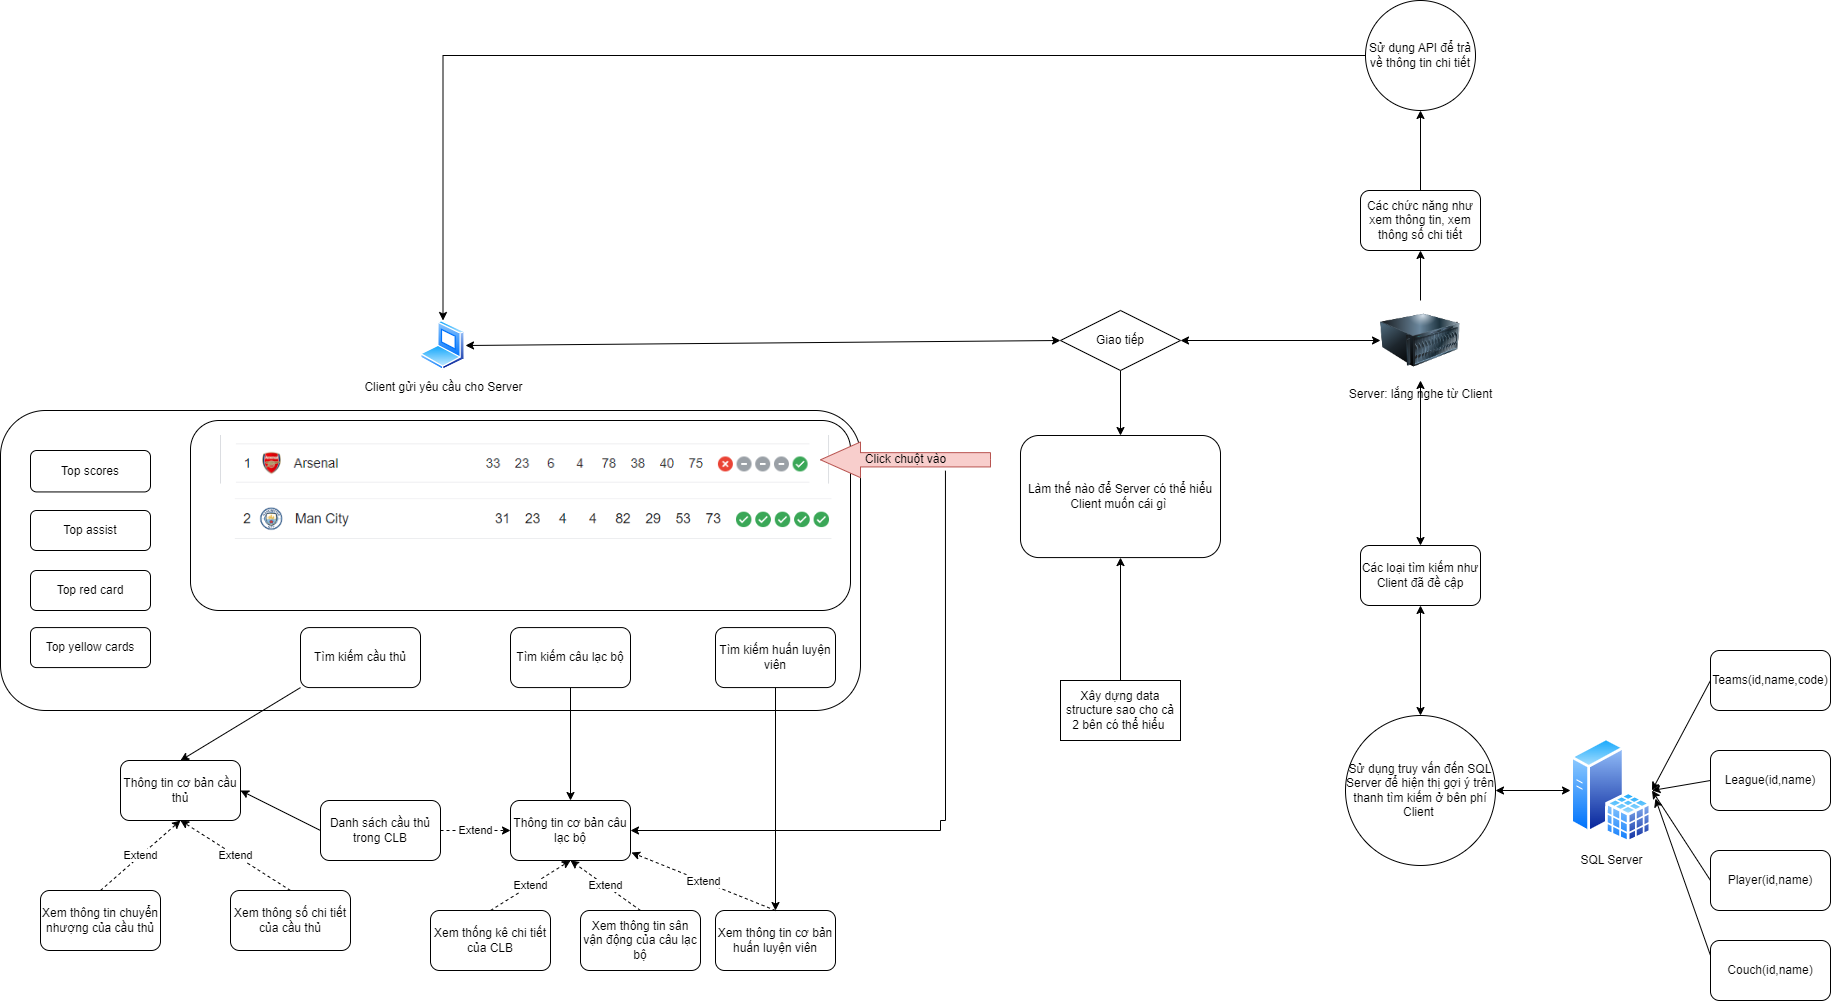

The diagram above was exported from draw.io. Its source (the exported page's mxGraphModel, read from the mxfile embedded in the PNG):
<mxGraphModel dx="2268" dy="868" grid="1" gridSize="10" guides="1" tooltips="1" connect="1" arrows="1" fold="1" page="1" pageScale="1" pageWidth="850" pageHeight="1100" math="0" shadow="0">
  <root>
    <mxCell id="0" />
    <mxCell id="1" parent="0" />
    <mxCell id="uA1uEdvYPMPQBxOfveHI-1" value="Server: lắng nghe từ Client" style="image;html=1;image=img/lib/clip_art/computers/Server_128x128.png" parent="1" vertex="1">
      <mxGeometry x="610" y="370" width="80" height="80" as="geometry" />
    </mxCell>
    <mxCell id="uA1uEdvYPMPQBxOfveHI-12" style="edgeStyle=orthogonalEdgeStyle;rounded=0;orthogonalLoop=1;jettySize=auto;html=1;entryX=0.5;entryY=0;entryDx=0;entryDy=0;" parent="1" source="uA1uEdvYPMPQBxOfveHI-2" target="uA1uEdvYPMPQBxOfveHI-11" edge="1">
      <mxGeometry relative="1" as="geometry" />
    </mxCell>
    <mxCell id="uA1uEdvYPMPQBxOfveHI-2" value="Giao tiếp" style="shape=rhombus;perimeter=rhombusPerimeter;whiteSpace=wrap;html=1;align=center;" parent="1" vertex="1">
      <mxGeometry x="290" y="380" width="120" height="60" as="geometry" />
    </mxCell>
    <mxCell id="uA1uEdvYPMPQBxOfveHI-3" value="Client gửi yêu cầu cho Server" style="image;aspect=fixed;perimeter=ellipsePerimeter;html=1;align=center;shadow=0;dashed=0;spacingTop=3;image=img/lib/active_directory/laptop_client.svg;" parent="1" vertex="1">
      <mxGeometry x="-350" y="390" width="45" height="50" as="geometry" />
    </mxCell>
    <mxCell id="uA1uEdvYPMPQBxOfveHI-4" value="" style="endArrow=classic;startArrow=classic;html=1;rounded=0;exitX=0;exitY=0.5;exitDx=0;exitDy=0;entryX=1;entryY=0.5;entryDx=0;entryDy=0;" parent="1" source="uA1uEdvYPMPQBxOfveHI-1" target="uA1uEdvYPMPQBxOfveHI-2" edge="1">
      <mxGeometry width="50" height="50" relative="1" as="geometry">
        <mxPoint x="400" y="470" as="sourcePoint" />
        <mxPoint x="450" y="420" as="targetPoint" />
      </mxGeometry>
    </mxCell>
    <mxCell id="uA1uEdvYPMPQBxOfveHI-5" value="" style="endArrow=classic;startArrow=classic;html=1;rounded=0;exitX=0;exitY=0.5;exitDx=0;exitDy=0;entryX=1;entryY=0.5;entryDx=0;entryDy=0;" parent="1" source="uA1uEdvYPMPQBxOfveHI-2" target="uA1uEdvYPMPQBxOfveHI-3" edge="1">
      <mxGeometry width="50" height="50" relative="1" as="geometry">
        <mxPoint x="340" y="470" as="sourcePoint" />
        <mxPoint x="250" y="410" as="targetPoint" />
      </mxGeometry>
    </mxCell>
    <mxCell id="uA1uEdvYPMPQBxOfveHI-6" value="SQL Server" style="image;aspect=fixed;perimeter=ellipsePerimeter;html=1;align=center;shadow=0;dashed=0;spacingTop=3;image=img/lib/active_directory/sql_server.svg;" parent="1" vertex="1">
      <mxGeometry x="800" y="807.08" width="81.5" height="105.84" as="geometry" />
    </mxCell>
    <mxCell id="0dLa-5Jy5uopG31boFEt-54" style="edgeStyle=orthogonalEdgeStyle;rounded=0;orthogonalLoop=1;jettySize=auto;html=1;entryX=0.5;entryY=1;entryDx=0;entryDy=0;" parent="1" source="uA1uEdvYPMPQBxOfveHI-7" target="uA1uEdvYPMPQBxOfveHI-21" edge="1">
      <mxGeometry relative="1" as="geometry" />
    </mxCell>
    <mxCell id="uA1uEdvYPMPQBxOfveHI-7" value="Các chức năng như xem thông tin, xem thông số chi tiết" style="rounded=1;whiteSpace=wrap;html=1;" parent="1" vertex="1">
      <mxGeometry x="590" y="259.99999999999994" width="120" height="60" as="geometry" />
    </mxCell>
    <mxCell id="uA1uEdvYPMPQBxOfveHI-8" value="Các loại tìm kiếm như Client đã đề cập" style="rounded=1;whiteSpace=wrap;html=1;" parent="1" vertex="1">
      <mxGeometry x="590" y="615" width="120" height="60" as="geometry" />
    </mxCell>
    <mxCell id="uA1uEdvYPMPQBxOfveHI-11" value="Làm thế nào để Server có thể hiểu Client muốn cái gì&amp;nbsp;" style="rounded=1;whiteSpace=wrap;html=1;" parent="1" vertex="1">
      <mxGeometry x="250" y="504.9999999999999" width="200" height="122.08" as="geometry" />
    </mxCell>
    <mxCell id="uA1uEdvYPMPQBxOfveHI-15" style="edgeStyle=orthogonalEdgeStyle;rounded=0;orthogonalLoop=1;jettySize=auto;html=1;entryX=0.5;entryY=1;entryDx=0;entryDy=0;" parent="1" source="uA1uEdvYPMPQBxOfveHI-14" target="uA1uEdvYPMPQBxOfveHI-11" edge="1">
      <mxGeometry relative="1" as="geometry" />
    </mxCell>
    <mxCell id="uA1uEdvYPMPQBxOfveHI-14" value="Xây dựng data structure sao cho cả 2 bên có thể hiểu&amp;nbsp;" style="rounded=0;whiteSpace=wrap;html=1;" parent="1" vertex="1">
      <mxGeometry x="290" y="750" width="120" height="60" as="geometry" />
    </mxCell>
    <mxCell id="uA1uEdvYPMPQBxOfveHI-20" value="Sử dụng truy vấn đến SQL Server để hiện thị gợi ý trên thanh tìm kiếm ở bên phí Client&amp;nbsp;" style="ellipse;whiteSpace=wrap;html=1;aspect=fixed;" parent="1" vertex="1">
      <mxGeometry x="575" y="785" width="150" height="150" as="geometry" />
    </mxCell>
    <mxCell id="0dLa-5Jy5uopG31boFEt-52" style="edgeStyle=orthogonalEdgeStyle;rounded=0;orthogonalLoop=1;jettySize=auto;html=1;entryX=0.5;entryY=0;entryDx=0;entryDy=0;" parent="1" source="uA1uEdvYPMPQBxOfveHI-21" target="uA1uEdvYPMPQBxOfveHI-3" edge="1">
      <mxGeometry relative="1" as="geometry" />
    </mxCell>
    <mxCell id="uA1uEdvYPMPQBxOfveHI-21" value="Sử dụng API để trả về thông tin chi tiết" style="ellipse;whiteSpace=wrap;html=1;aspect=fixed;" parent="1" vertex="1">
      <mxGeometry x="595" y="70" width="110" height="110" as="geometry" />
    </mxCell>
    <mxCell id="uA1uEdvYPMPQBxOfveHI-26" value="" style="endArrow=classic;startArrow=classic;html=1;rounded=0;exitX=0.5;exitY=1;exitDx=0;exitDy=0;entryX=0.5;entryY=0;entryDx=0;entryDy=0;" parent="1" source="uA1uEdvYPMPQBxOfveHI-8" target="uA1uEdvYPMPQBxOfveHI-20" edge="1">
      <mxGeometry width="50" height="50" relative="1" as="geometry">
        <mxPoint x="760" y="615" as="sourcePoint" />
        <mxPoint x="810" y="565" as="targetPoint" />
      </mxGeometry>
    </mxCell>
    <mxCell id="uA1uEdvYPMPQBxOfveHI-27" value="" style="endArrow=classic;startArrow=classic;html=1;rounded=0;exitX=1;exitY=0.5;exitDx=0;exitDy=0;entryX=0;entryY=0.5;entryDx=0;entryDy=0;" parent="1" source="uA1uEdvYPMPQBxOfveHI-20" target="uA1uEdvYPMPQBxOfveHI-6" edge="1">
      <mxGeometry width="50" height="50" relative="1" as="geometry">
        <mxPoint x="770" y="705" as="sourcePoint" />
        <mxPoint x="820" y="655" as="targetPoint" />
      </mxGeometry>
    </mxCell>
    <mxCell id="uA1uEdvYPMPQBxOfveHI-29" value="Teams(id,name,code)" style="rounded=1;whiteSpace=wrap;html=1;" parent="1" vertex="1">
      <mxGeometry x="940" y="720" width="120" height="60" as="geometry" />
    </mxCell>
    <mxCell id="uA1uEdvYPMPQBxOfveHI-30" value="League(id,name)" style="rounded=1;whiteSpace=wrap;html=1;" parent="1" vertex="1">
      <mxGeometry x="940" y="820" width="120" height="60" as="geometry" />
    </mxCell>
    <mxCell id="uA1uEdvYPMPQBxOfveHI-31" value="" style="endArrow=classic;html=1;rounded=0;exitX=0;exitY=0.5;exitDx=0;exitDy=0;entryX=1;entryY=0.5;entryDx=0;entryDy=0;" parent="1" source="uA1uEdvYPMPQBxOfveHI-29" target="uA1uEdvYPMPQBxOfveHI-6" edge="1">
      <mxGeometry width="50" height="50" relative="1" as="geometry">
        <mxPoint x="510" y="920" as="sourcePoint" />
        <mxPoint x="560" y="870" as="targetPoint" />
      </mxGeometry>
    </mxCell>
    <mxCell id="uA1uEdvYPMPQBxOfveHI-32" value="" style="endArrow=classic;html=1;rounded=0;exitX=0;exitY=0.5;exitDx=0;exitDy=0;entryX=1;entryY=0.5;entryDx=0;entryDy=0;" parent="1" source="uA1uEdvYPMPQBxOfveHI-30" target="uA1uEdvYPMPQBxOfveHI-6" edge="1">
      <mxGeometry width="50" height="50" relative="1" as="geometry">
        <mxPoint x="960" y="810" as="sourcePoint" />
        <mxPoint x="900" y="890" as="targetPoint" />
      </mxGeometry>
    </mxCell>
    <mxCell id="uA1uEdvYPMPQBxOfveHI-33" value="Player(id,name)" style="rounded=1;whiteSpace=wrap;html=1;" parent="1" vertex="1">
      <mxGeometry x="940" y="920" width="120" height="60" as="geometry" />
    </mxCell>
    <mxCell id="uA1uEdvYPMPQBxOfveHI-35" value="" style="endArrow=classic;html=1;rounded=0;exitX=0;exitY=0.5;exitDx=0;exitDy=0;entryX=1;entryY=0.5;entryDx=0;entryDy=0;" parent="1" source="uA1uEdvYPMPQBxOfveHI-33" target="uA1uEdvYPMPQBxOfveHI-6" edge="1">
      <mxGeometry width="50" height="50" relative="1" as="geometry">
        <mxPoint x="950" y="870" as="sourcePoint" />
        <mxPoint x="891" y="870" as="targetPoint" />
      </mxGeometry>
    </mxCell>
    <mxCell id="0dLa-5Jy5uopG31boFEt-5" value="Xem thống kê chi tiết của CLB" style="rounded=1;whiteSpace=wrap;html=1;" parent="1" vertex="1">
      <mxGeometry x="-340" y="980" width="120" height="60" as="geometry" />
    </mxCell>
    <mxCell id="0dLa-5Jy5uopG31boFEt-9" value="" style="rounded=1;whiteSpace=wrap;html=1;" parent="1" vertex="1">
      <mxGeometry x="-770" y="480" width="860" height="300" as="geometry" />
    </mxCell>
    <mxCell id="0dLa-5Jy5uopG31boFEt-10" value="Bảng xếp hạng" style="rounded=1;whiteSpace=wrap;html=1;" parent="1" vertex="1">
      <mxGeometry x="-580" y="490" width="660" height="190" as="geometry" />
    </mxCell>
    <mxCell id="uA1uEdvYPMPQBxOfveHI-9" value="Tìm kiếm cầu thủ" style="rounded=1;whiteSpace=wrap;html=1;" parent="1" vertex="1">
      <mxGeometry x="-470" y="697.08" width="120" height="60" as="geometry" />
    </mxCell>
    <mxCell id="0dLa-5Jy5uopG31boFEt-28" style="edgeStyle=orthogonalEdgeStyle;rounded=0;orthogonalLoop=1;jettySize=auto;html=1;entryX=0.5;entryY=0;entryDx=0;entryDy=0;" parent="1" source="uA1uEdvYPMPQBxOfveHI-10" target="0dLa-5Jy5uopG31boFEt-24" edge="1">
      <mxGeometry relative="1" as="geometry" />
    </mxCell>
    <mxCell id="uA1uEdvYPMPQBxOfveHI-10" value="Tìm kiếm câu lạc bộ" style="rounded=1;whiteSpace=wrap;html=1;" parent="1" vertex="1">
      <mxGeometry x="-260" y="697.08" width="120" height="60" as="geometry" />
    </mxCell>
    <mxCell id="0dLa-5Jy5uopG31boFEt-38" style="edgeStyle=orthogonalEdgeStyle;rounded=0;orthogonalLoop=1;jettySize=auto;html=1;entryX=0.5;entryY=0;entryDx=0;entryDy=0;" parent="1" source="0dLa-5Jy5uopG31boFEt-4" target="0dLa-5Jy5uopG31boFEt-37" edge="1">
      <mxGeometry relative="1" as="geometry" />
    </mxCell>
    <mxCell id="0dLa-5Jy5uopG31boFEt-4" value="Tìm kiếm huấn luyện viên" style="rounded=1;whiteSpace=wrap;html=1;" parent="1" vertex="1">
      <mxGeometry x="-55" y="697.08" width="120" height="60" as="geometry" />
    </mxCell>
    <mxCell id="0dLa-5Jy5uopG31boFEt-12" value="Xem thông tin chuyển nhượng của cầu thủ" style="rounded=1;whiteSpace=wrap;html=1;" parent="1" vertex="1">
      <mxGeometry x="-730" y="960" width="120" height="60" as="geometry" />
    </mxCell>
    <mxCell id="0dLa-5Jy5uopG31boFEt-14" value="Xem thông số chi tiết của cầu thủ" style="rounded=1;whiteSpace=wrap;html=1;" parent="1" vertex="1">
      <mxGeometry x="-540" y="960" width="120" height="60" as="geometry" />
    </mxCell>
    <mxCell id="0dLa-5Jy5uopG31boFEt-20" value="" style="shape=image;verticalLabelPosition=bottom;labelBackgroundColor=default;verticalAlign=top;aspect=fixed;imageAspect=0;image=data:image/png,(base64 omitted: 6124 chars);" parent="1" vertex="1">
      <mxGeometry x="-550" y="505" width="610" height="48.58" as="geometry" />
    </mxCell>
    <mxCell id="0dLa-5Jy5uopG31boFEt-27" style="edgeStyle=orthogonalEdgeStyle;rounded=0;orthogonalLoop=1;jettySize=auto;html=1;entryX=1;entryY=0.5;entryDx=0;entryDy=0;exitX=0.265;exitY=0.805;exitDx=0;exitDy=0;exitPerimeter=0;" parent="1" source="0dLa-5Jy5uopG31boFEt-21" target="0dLa-5Jy5uopG31boFEt-24" edge="1">
      <mxGeometry relative="1" as="geometry">
        <mxPoint x="170" y="580" as="sourcePoint" />
        <Array as="points">
          <mxPoint x="175" y="890" />
          <mxPoint x="170" y="890" />
          <mxPoint x="170" y="900" />
        </Array>
      </mxGeometry>
    </mxCell>
    <mxCell id="0dLa-5Jy5uopG31boFEt-21" value="Click chuột vào" style="html=1;shadow=0;dashed=0;align=center;verticalAlign=middle;shape=mxgraph.arrows2.arrow;dy=0.6;dx=40;flipH=1;notch=0;fillColor=#f8cecc;strokeColor=#b85450;" parent="1" vertex="1">
      <mxGeometry x="50" y="511.44000000000005" width="170" height="35.7" as="geometry" />
    </mxCell>
    <mxCell id="0dLa-5Jy5uopG31boFEt-24" value="Thông tin cơ bản câu lạc bộ" style="rounded=1;whiteSpace=wrap;html=1;" parent="1" vertex="1">
      <mxGeometry x="-260" y="870" width="120" height="60" as="geometry" />
    </mxCell>
    <mxCell id="0dLa-5Jy5uopG31boFEt-25" value="Extend" style="endArrow=classic;html=1;rounded=0;exitX=1;exitY=0.5;exitDx=0;exitDy=0;dashed=1;entryX=0;entryY=0.5;entryDx=0;entryDy=0;" parent="1" source="0dLa-5Jy5uopG31boFEt-42" target="0dLa-5Jy5uopG31boFEt-24" edge="1">
      <mxGeometry width="50" height="50" relative="1" as="geometry">
        <mxPoint x="-340" y="877" as="sourcePoint" />
        <mxPoint x="-400" y="767" as="targetPoint" />
      </mxGeometry>
    </mxCell>
    <mxCell id="0dLa-5Jy5uopG31boFEt-29" value="Thông tin cơ bản cầu thủ" style="rounded=1;whiteSpace=wrap;html=1;" parent="1" vertex="1">
      <mxGeometry x="-650" y="830" width="120" height="60" as="geometry" />
    </mxCell>
    <mxCell id="0dLa-5Jy5uopG31boFEt-31" value="Extend" style="endArrow=classic;html=1;rounded=0;exitX=0.5;exitY=0;exitDx=0;exitDy=0;dashed=1;entryX=0.5;entryY=1;entryDx=0;entryDy=0;" parent="1" source="0dLa-5Jy5uopG31boFEt-12" target="0dLa-5Jy5uopG31boFEt-29" edge="1">
      <mxGeometry width="50" height="50" relative="1" as="geometry">
        <mxPoint x="-270" y="980" as="sourcePoint" />
        <mxPoint x="-270" y="910" as="targetPoint" />
      </mxGeometry>
    </mxCell>
    <mxCell id="0dLa-5Jy5uopG31boFEt-32" value="Extend" style="endArrow=classic;html=1;rounded=0;exitX=0.5;exitY=0;exitDx=0;exitDy=0;dashed=1;entryX=0.5;entryY=1;entryDx=0;entryDy=0;" parent="1" source="0dLa-5Jy5uopG31boFEt-14" target="0dLa-5Jy5uopG31boFEt-29" edge="1">
      <mxGeometry width="50" height="50" relative="1" as="geometry">
        <mxPoint x="-270" y="980" as="sourcePoint" />
        <mxPoint x="-270" y="910" as="targetPoint" />
      </mxGeometry>
    </mxCell>
    <mxCell id="0dLa-5Jy5uopG31boFEt-33" value="Extend" style="endArrow=classic;html=1;rounded=0;exitX=0.5;exitY=0;exitDx=0;exitDy=0;dashed=1;entryX=0.5;entryY=1;entryDx=0;entryDy=0;" parent="1" source="0dLa-5Jy5uopG31boFEt-34" target="0dLa-5Jy5uopG31boFEt-24" edge="1">
      <mxGeometry x="-0.0003" width="50" height="50" relative="1" as="geometry">
        <mxPoint x="-200" y="1000" as="sourcePoint" />
        <mxPoint x="-200" y="930" as="targetPoint" />
        <mxPoint as="offset" />
      </mxGeometry>
    </mxCell>
    <mxCell id="0dLa-5Jy5uopG31boFEt-34" value="Xem thông tin sân vận động của câu lạc bộ" style="rounded=1;whiteSpace=wrap;html=1;" parent="1" vertex="1">
      <mxGeometry x="-190" y="980" width="120" height="60" as="geometry" />
    </mxCell>
    <mxCell id="0dLa-5Jy5uopG31boFEt-35" value="" style="endArrow=classic;html=1;rounded=0;exitX=0;exitY=1;exitDx=0;exitDy=0;entryX=0.5;entryY=0;entryDx=0;entryDy=0;" parent="1" source="uA1uEdvYPMPQBxOfveHI-9" target="0dLa-5Jy5uopG31boFEt-29" edge="1">
      <mxGeometry width="50" height="50" relative="1" as="geometry">
        <mxPoint x="-420" y="750" as="sourcePoint" />
        <mxPoint x="-370" y="700" as="targetPoint" />
      </mxGeometry>
    </mxCell>
    <mxCell id="0dLa-5Jy5uopG31boFEt-37" value="Xem thông tin cơ bản huấn luyện viên" style="rounded=1;whiteSpace=wrap;html=1;" parent="1" vertex="1">
      <mxGeometry x="-55" y="980" width="120" height="60" as="geometry" />
    </mxCell>
    <mxCell id="0dLa-5Jy5uopG31boFEt-40" value="Extend" style="endArrow=classic;html=1;rounded=0;exitX=0.5;exitY=0;exitDx=0;exitDy=0;dashed=1;entryX=1.008;entryY=0.867;entryDx=0;entryDy=0;entryPerimeter=0;" parent="1" source="0dLa-5Jy5uopG31boFEt-37" target="0dLa-5Jy5uopG31boFEt-24" edge="1">
      <mxGeometry width="50" height="50" relative="1" as="geometry">
        <mxPoint x="-170" y="990" as="sourcePoint" />
        <mxPoint x="-260" y="940" as="targetPoint" />
      </mxGeometry>
    </mxCell>
    <mxCell id="0dLa-5Jy5uopG31boFEt-42" value="Danh sách cầu thủ trong CLB" style="rounded=1;whiteSpace=wrap;html=1;" parent="1" vertex="1">
      <mxGeometry x="-450" y="870" width="120" height="60" as="geometry" />
    </mxCell>
    <mxCell id="0dLa-5Jy5uopG31boFEt-43" value="Extend" style="endArrow=classic;html=1;rounded=0;exitX=0.5;exitY=0;exitDx=0;exitDy=0;dashed=1;entryX=0.5;entryY=1;entryDx=0;entryDy=0;" parent="1" source="0dLa-5Jy5uopG31boFEt-5" target="0dLa-5Jy5uopG31boFEt-24" edge="1">
      <mxGeometry x="-0.0003" width="50" height="50" relative="1" as="geometry">
        <mxPoint x="-120" y="990" as="sourcePoint" />
        <mxPoint x="-190" y="940" as="targetPoint" />
        <mxPoint as="offset" />
      </mxGeometry>
    </mxCell>
    <mxCell id="0dLa-5Jy5uopG31boFEt-44" value="" style="endArrow=classic;html=1;rounded=0;exitX=0;exitY=0.5;exitDx=0;exitDy=0;entryX=1;entryY=0.5;entryDx=0;entryDy=0;" parent="1" source="0dLa-5Jy5uopG31boFEt-42" target="0dLa-5Jy5uopG31boFEt-29" edge="1">
      <mxGeometry width="50" height="50" relative="1" as="geometry">
        <mxPoint x="-540" y="740" as="sourcePoint" />
        <mxPoint x="-490" y="690" as="targetPoint" />
      </mxGeometry>
    </mxCell>
    <mxCell id="0dLa-5Jy5uopG31boFEt-45" value="Top scores" style="rounded=1;whiteSpace=wrap;html=1;" parent="1" vertex="1">
      <mxGeometry x="-740" y="520" width="120" height="41.44" as="geometry" />
    </mxCell>
    <mxCell id="0dLa-5Jy5uopG31boFEt-46" value="Top assist" style="rounded=1;whiteSpace=wrap;html=1;" parent="1" vertex="1">
      <mxGeometry x="-740" y="580" width="120" height="40" as="geometry" />
    </mxCell>
    <mxCell id="0dLa-5Jy5uopG31boFEt-47" value="Top red card" style="rounded=1;whiteSpace=wrap;html=1;" parent="1" vertex="1">
      <mxGeometry x="-740" y="640" width="120" height="40" as="geometry" />
    </mxCell>
    <mxCell id="0dLa-5Jy5uopG31boFEt-48" value="Top yellow cards" style="rounded=1;whiteSpace=wrap;html=1;" parent="1" vertex="1">
      <mxGeometry x="-740" y="697.08" width="120" height="40" as="geometry" />
    </mxCell>
    <mxCell id="0dLa-5Jy5uopG31boFEt-49" value="" style="shape=image;verticalLabelPosition=bottom;labelBackgroundColor=default;verticalAlign=top;aspect=fixed;imageAspect=0;image=data:image/png,(base64 omitted: 11196 chars);" parent="1" vertex="1">
      <mxGeometry x="-550" y="561.44" width="620" height="49.72" as="geometry" />
    </mxCell>
    <mxCell id="0dLa-5Jy5uopG31boFEt-56" value="" style="endArrow=classic;startArrow=classic;html=1;rounded=0;exitX=0.5;exitY=0;exitDx=0;exitDy=0;entryX=0.5;entryY=1;entryDx=0;entryDy=0;" parent="1" source="uA1uEdvYPMPQBxOfveHI-8" target="uA1uEdvYPMPQBxOfveHI-1" edge="1">
      <mxGeometry width="50" height="50" relative="1" as="geometry">
        <mxPoint x="720" y="560" as="sourcePoint" />
        <mxPoint x="770" y="510" as="targetPoint" />
      </mxGeometry>
    </mxCell>
    <mxCell id="0dLa-5Jy5uopG31boFEt-57" value="Couch(id,name)" style="rounded=1;whiteSpace=wrap;html=1;" parent="1" vertex="1">
      <mxGeometry x="940" y="1010" width="120" height="60" as="geometry" />
    </mxCell>
    <mxCell id="0dLa-5Jy5uopG31boFEt-58" value="" style="endArrow=classic;html=1;rounded=0;exitX=0;exitY=0.25;exitDx=0;exitDy=0;entryX=1.042;entryY=0.577;entryDx=0;entryDy=0;entryPerimeter=0;" parent="1" source="0dLa-5Jy5uopG31boFEt-57" target="uA1uEdvYPMPQBxOfveHI-6" edge="1">
      <mxGeometry width="50" height="50" relative="1" as="geometry">
        <mxPoint x="490" y="775" as="sourcePoint" />
        <mxPoint x="540" y="725" as="targetPoint" />
      </mxGeometry>
    </mxCell>
    <mxCell id="0dLa-5Jy5uopG31boFEt-60" value="" style="endArrow=classic;html=1;rounded=0;exitX=0.5;exitY=0;exitDx=0;exitDy=0;entryX=0.5;entryY=1;entryDx=0;entryDy=0;" parent="1" source="uA1uEdvYPMPQBxOfveHI-1" target="uA1uEdvYPMPQBxOfveHI-7" edge="1">
      <mxGeometry width="50" height="50" relative="1" as="geometry">
        <mxPoint x="220" y="570" as="sourcePoint" />
        <mxPoint x="270" y="520" as="targetPoint" />
      </mxGeometry>
    </mxCell>
  </root>
</mxGraphModel>